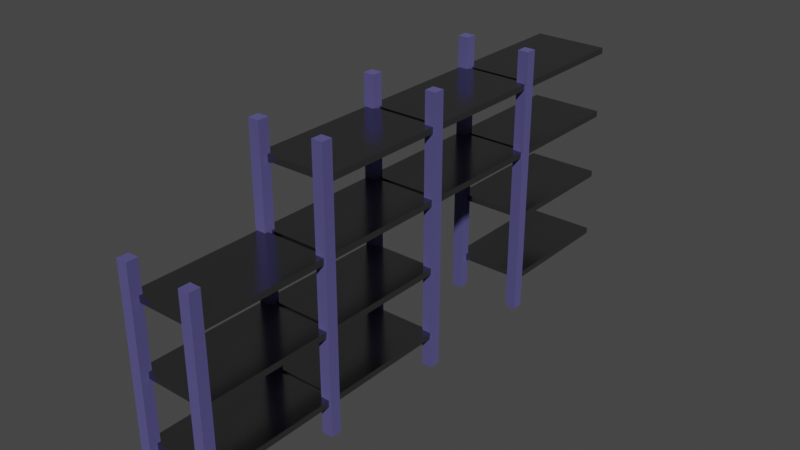 # Source: shelves-3.blend  (saved by Blender 2.93.21; exported with 4.5.12 LTS)
import bpy
from mathutils import Matrix  # noqa: F401  (used for matrix-valued properties, if any)

bpy.ops.wm.read_factory_settings(use_empty=True)
scene = bpy.context.scene
scene.name = 'Scene'

# ---- collections
col_collection = bpy.data.collections.new('Collection'); scene.collection.children.link(col_collection)

# ---- materials (node trees are filled in below, after node groups)
mat_pillars = bpy.data.materials.new('pillars')
mat_pillars.alpha_threshold = 0.0
mat_pillars.use_transparent_shadow = False
mat_pillars.line_color = (0.0, 0.0, 0.0, 1.0)
mat_shelf = bpy.data.materials.new('shelf')
mat_shelf.use_transparent_shadow = False

# ---- material node trees
mat_pillars.use_nodes = True; mat_pillars.node_tree.nodes.clear()
_N = mat_pillars.node_tree.nodes; _L = mat_pillars.node_tree.links
n0 = _N.new('ShaderNodeOutputMaterial'); n0.name = 'Material Output'; n0.location = (300, 300)
n1 = _N.new('ShaderNodeBsdfPrincipled'); n1.name = 'Principled BSDF'; n1.location = (10, 300)
n1.distribution = 'GGX'
n1.subsurface_method = 'BURLEY'
n1.inputs[0].default_value = (0.2127, 0.1969, 0.5357, 1.0)
n1.inputs[1].default_value = 1.0
n1.inputs[2].default_value = 1.0
n1.inputs[3].default_value = 1.45
n1.inputs[27].default_value = (0.0, 0.0, 0.0, 1.0)
n1.inputs[28].default_value = 1.0
_L.new(n1.outputs[0], n0.inputs[0])
n0.is_active_output = True
mat_shelf.use_nodes = True; mat_shelf.node_tree.nodes.clear()
_N = mat_shelf.node_tree.nodes; _L = mat_shelf.node_tree.links
n0 = _N.new('ShaderNodeBsdfPrincipled'); n0.name = 'Principled BSDF'; n0.location = (10, 300)
n0.distribution = 'GGX'
n0.subsurface_method = 'BURLEY'
n0.inputs[0].default_value = (0.3108, 0.3108, 0.3108, 1.0)
n0.inputs[1].default_value = 1.0
n0.inputs[2].default_value = 0.2059
n0.inputs[3].default_value = 1.45
n0.inputs[27].default_value = (0.0, 0.0, 0.0, 1.0)
n0.inputs[28].default_value = 1.0
n1 = _N.new('ShaderNodeOutputMaterial'); n1.name = 'Material Output'; n1.location = (300, 300)
_L.new(n0.outputs[0], n1.inputs[0])
n1.is_active_output = True

# ---- world
world_world = bpy.data.worlds.new('World'); scene.world = world_world
world_world.use_nodes = True; world_world.node_tree.nodes.clear()
_N = world_world.node_tree.nodes; _L = world_world.node_tree.links
n0 = _N.new('ShaderNodeOutputWorld'); n0.name = 'World Output'; n0.location = (300, 300)
n1 = _N.new('ShaderNodeBackground'); n1.name = 'Background'; n1.location = (10, 300)
n1.inputs[0].default_value = (0.05088, 0.05088, 0.05088, 1.0)
_L.new(n1.outputs[0], n0.inputs[0])
n0.is_active_output = True
world_world.color = (0.05088, 0.05088, 0.05088)
world_world.use_sun_shadow = False
world_world.sun_shadow_jitter_overblur = 0.0

# ---- meshes
me_cube = bpy.data.meshes.new('Cube')
me_cube.from_pydata([(-1.676, 0.3238, 4.0), (-1.676, 0.3238, 0.0), (-1.676, -0.3238, 4.0), (-1.676, -0.3238, 0.0), (-2.324, 0.3238, 4.0), (-2.324, 0.3238, 0.0), (-2.324, -0.3238, 4.0), (-2.324, -0.3238, 0.0), (-2.2, 0.124, 1.817), (-2.2, 0.124, 2.183), (-2.2, 7.876, 1.817), (-2.2, 7.876, 2.183), (2.2, 0.124, 1.817), (2.2, 0.124, 2.183), (2.2, 7.876, 1.817), (2.2, 7.876, 2.183), (-1.676, 8.324, 4.0), (-1.676, 8.324, 0.0), (-1.676, 7.676, 4.0), (-1.676, 7.676, 0.0), (-2.324, 8.324, 4.0), (-2.324, 8.324, 0.0), (-2.324, 7.676, 4.0), (-2.324, 7.676, 0.0), (2.324, 0.3238, 4.0), (2.324, 0.3238, 0.0), (2.324, -0.3238, 4.0), (2.324, -0.3238, 0.0), (1.676, 0.3238, 4.0), (1.676, 0.3238, 0.0), (1.676, -0.3238, 4.0), (1.676, -0.3238, 0.0), (2.324, 8.324, 4.0), (2.324, 8.324, 0.0), (2.324, 7.676, 4.0), (2.324, 7.676, 0.0), (1.676, 8.324, 4.0), (1.676, 8.324, 0.0), (1.676, 7.676, 4.0), (1.676, 7.676, 0.0), (-2.2, 8.124, 1.817), (-2.2, 8.124, 2.183), (-2.2, 15.88, 1.817), (-2.2, 15.88, 2.183), (2.2, 8.124, 1.817), (2.2, 8.124, 2.183), (2.2, 15.88, 1.817), (2.2, 15.88, 2.183), (-1.676, 16.32, 4.0), (-1.676, 16.32, 0.0), (-1.676, 15.68, 4.0), (-1.676, 15.68, 0.0), (-2.324, 16.32, 4.0), (-2.324, 16.32, 0.0), (-2.324, 15.68, 4.0), (-2.324, 15.68, 0.0), (2.324, 16.32, 4.0), (2.324, 16.32, 0.0), (2.324, 15.68, 4.0), (2.324, 15.68, 0.0), (1.676, 16.32, 4.0), (1.676, 16.32, 0.0), (1.676, 15.68, 4.0), (1.676, 15.68, 0.0), (-2.2, 16.12, 1.817), (-2.2, 16.12, 2.183), (-2.2, 23.88, 1.817), (-2.2, 23.88, 2.183), (2.2, 16.12, 1.817), (2.2, 16.12, 2.183), (2.2, 23.88, 1.817), (2.2, 23.88, 2.183), (-1.676, 24.32, 4.0), (-1.676, 24.32, 0.0), (-1.676, 23.68, 4.0), (-1.676, 23.68, 0.0), (-2.324, 24.32, 4.0), (-2.324, 24.32, 0.0), (-2.324, 23.68, 4.0), (-2.324, 23.68, 0.0), (2.324, 24.32, 4.0), (2.324, 24.32, 0.0), (2.324, 23.68, 4.0), (2.324, 23.68, 0.0), (1.676, 24.32, 4.0), (1.676, 24.32, 0.0), (1.676, 23.68, 4.0), (1.676, 23.68, 0.0), (-2.2, 24.12, 1.817), (-2.2, 24.12, 2.183), (-2.2, 31.88, 1.817), (-2.2, 31.88, 2.183), (2.2, 24.12, 1.817), (2.2, 24.12, 2.183), (2.2, 31.88, 1.817), (2.2, 31.88, 2.183), (-1.676, 0.3238, 8.0), (-1.676, 0.3238, 4.0), (-1.676, -0.3238, 8.0), (-1.676, -0.3238, 4.0), (-2.324, 0.3238, 8.0), (-2.324, 0.3238, 4.0), (-2.324, -0.3238, 8.0), (-2.324, -0.3238, 4.0), (-2.2, 0.124, 5.817), (-2.2, 0.124, 6.183), (-2.2, 7.876, 5.817), (-2.2, 7.876, 6.183), (2.2, 0.124, 5.817), (2.2, 0.124, 6.183), (2.2, 7.876, 5.817), (2.2, 7.876, 6.183), (-1.676, 8.324, 8.0), (-1.676, 8.324, 4.0), (-1.676, 7.676, 8.0), (-1.676, 7.676, 4.0), (-2.324, 8.324, 8.0), (-2.324, 8.324, 4.0), (-2.324, 7.676, 8.0), (-2.324, 7.676, 4.0), (2.324, 0.3238, 8.0), (2.324, 0.3238, 4.0), (2.324, -0.3238, 8.0), (2.324, -0.3238, 4.0), (1.676, 0.3238, 8.0), (1.676, 0.3238, 4.0), (1.676, -0.3238, 8.0), (1.676, -0.3238, 4.0), (2.324, 8.324, 8.0), (2.324, 8.324, 4.0), (2.324, 7.676, 8.0), (2.324, 7.676, 4.0), (1.676, 8.324, 8.0), (1.676, 8.324, 4.0), (1.676, 7.676, 8.0), (1.676, 7.676, 4.0), (-2.2, 8.124, 5.817), (-2.2, 8.124, 6.183), (-2.2, 15.88, 5.817), (-2.2, 15.88, 6.183), (2.2, 8.124, 5.817), (2.2, 8.124, 6.183), (2.2, 15.88, 5.817), (2.2, 15.88, 6.183), (-1.676, 16.32, 8.0), (-1.676, 16.32, 4.0), (-1.676, 15.68, 8.0), (-1.676, 15.68, 4.0), (-2.324, 16.32, 8.0), (-2.324, 16.32, 4.0), (-2.324, 15.68, 8.0), (-2.324, 15.68, 4.0), (2.324, 16.32, 8.0), (2.324, 16.32, 4.0), (2.324, 15.68, 8.0), (2.324, 15.68, 4.0), (1.676, 16.32, 8.0), (1.676, 16.32, 4.0), (1.676, 15.68, 8.0), (1.676, 15.68, 4.0), (-2.2, 16.12, 5.817), (-2.2, 16.12, 6.183), (-2.2, 23.88, 5.817), (-2.2, 23.88, 6.183), (2.2, 16.12, 5.817), (2.2, 16.12, 6.183), (2.2, 23.88, 5.817), (2.2, 23.88, 6.183), (-1.676, 24.32, 8.0), (-1.676, 24.32, 4.0), (-1.676, 23.68, 8.0), (-1.676, 23.68, 4.0), (-2.324, 24.32, 8.0), (-2.324, 24.32, 4.0), (-2.324, 23.68, 8.0), (-2.324, 23.68, 4.0), (2.324, 24.32, 8.0), (2.324, 24.32, 4.0), (2.324, 23.68, 8.0), (2.324, 23.68, 4.0), (1.676, 24.32, 8.0), (1.676, 24.32, 4.0), (1.676, 23.68, 8.0), (1.676, 23.68, 4.0), (-2.2, 24.12, 5.817), (-2.2, 24.12, 6.183), (-2.2, 31.88, 5.817), (-2.2, 31.88, 6.183), (2.2, 24.12, 5.817), (2.2, 24.12, 6.183), (2.2, 31.88, 5.817), (2.2, 31.88, 6.183), (-1.676, 0.3238, 12.0), (-1.676, 0.3238, 8.0), (-1.676, -0.3238, 12.0), (-1.676, -0.3238, 8.0), (-2.324, 0.3238, 12.0), (-2.324, 0.3238, 8.0), (-2.324, -0.3238, 12.0), (-2.324, -0.3238, 8.0), (-2.2, 0.124, 9.817), (-2.2, 0.124, 10.18), (-2.2, 7.876, 9.817), (-2.2, 7.876, 10.18), (2.2, 0.124, 9.817), (2.2, 0.124, 10.18), (2.2, 7.876, 9.817), (2.2, 7.876, 10.18), (-1.676, 8.324, 12.0), (-1.676, 8.324, 8.0), (-1.676, 7.676, 12.0), (-1.676, 7.676, 8.0), (-2.324, 8.324, 12.0), (-2.324, 8.324, 8.0), (-2.324, 7.676, 12.0), (-2.324, 7.676, 8.0), (2.324, 0.3238, 12.0), (2.324, 0.3238, 8.0), (2.324, -0.3238, 12.0), (2.324, -0.3238, 8.0), (1.676, 0.3238, 12.0), (1.676, 0.3238, 8.0), (1.676, -0.3238, 12.0), (1.676, -0.3238, 8.0), (2.324, 8.324, 12.0), (2.324, 8.324, 8.0), (2.324, 7.676, 12.0), (2.324, 7.676, 8.0), (1.676, 8.324, 12.0), (1.676, 8.324, 8.0), (1.676, 7.676, 12.0), (1.676, 7.676, 8.0), (-2.2, 8.124, 9.817), (-2.2, 8.124, 10.18), (-2.2, 15.88, 9.817), (-2.2, 15.88, 10.18), (2.2, 8.124, 9.817), (2.2, 8.124, 10.18), (2.2, 15.88, 9.817), (2.2, 15.88, 10.18), (-1.676, 16.32, 12.0), (-1.676, 16.32, 8.0), (-1.676, 15.68, 12.0), (-1.676, 15.68, 8.0), (-2.324, 16.32, 12.0), (-2.324, 16.32, 8.0), (-2.324, 15.68, 12.0), (-2.324, 15.68, 8.0), (2.324, 16.32, 12.0), (2.324, 16.32, 8.0), (2.324, 15.68, 12.0), (2.324, 15.68, 8.0), (1.676, 16.32, 12.0), (1.676, 16.32, 8.0), (1.676, 15.68, 12.0), (1.676, 15.68, 8.0), (-2.2, 16.12, 9.817), (-2.2, 16.12, 10.18), (-2.2, 23.88, 9.817), (-2.2, 23.88, 10.18), (2.2, 16.12, 9.817), (2.2, 16.12, 10.18), (2.2, 23.88, 9.817), (2.2, 23.88, 10.18), (-1.676, 24.32, 12.0), (-1.676, 24.32, 8.0), (-1.676, 23.68, 12.0), (-1.676, 23.68, 8.0), (-2.324, 24.32, 12.0), (-2.324, 24.32, 8.0), (-2.324, 23.68, 12.0), (-2.324, 23.68, 8.0), (2.324, 24.32, 12.0), (2.324, 24.32, 8.0), (2.324, 23.68, 12.0), (2.324, 23.68, 8.0), (1.676, 24.32, 12.0), (1.676, 24.32, 8.0), (1.676, 23.68, 12.0), (1.676, 23.68, 8.0), (-2.2, 24.12, 9.817), (-2.2, 24.12, 10.18), (-2.2, 31.88, 9.817), (-2.2, 31.88, 10.18), (2.2, 24.12, 9.817), (2.2, 24.12, 10.18), (2.2, 31.88, 9.817), (2.2, 31.88, 10.18), (-1.676, 8.324, 16.0), (-1.676, 8.324, 12.0), (-1.676, 7.676, 16.0), (-1.676, 7.676, 12.0), (-2.324, 8.324, 16.0), (-2.324, 8.324, 12.0), (-2.324, 7.676, 16.0), (-2.324, 7.676, 12.0), (2.324, 8.324, 16.0), (2.324, 8.324, 12.0), (2.324, 7.676, 16.0), (2.324, 7.676, 12.0), (1.676, 8.324, 16.0), (1.676, 8.324, 12.0), (1.676, 7.676, 16.0), (1.676, 7.676, 12.0), (-2.2, 8.124, 13.82), (-2.2, 8.124, 14.18), (-2.2, 15.88, 13.82), (-2.2, 15.88, 14.18), (2.2, 8.124, 13.82), (2.2, 8.124, 14.18), (2.2, 15.88, 13.82), (2.2, 15.88, 14.18), (-1.676, 16.32, 16.0), (-1.676, 16.32, 12.0), (-1.676, 15.68, 16.0), (-1.676, 15.68, 12.0), (-2.324, 16.32, 16.0), (-2.324, 16.32, 12.0), (-2.324, 15.68, 16.0), (-2.324, 15.68, 12.0), (2.324, 16.32, 16.0), (2.324, 16.32, 12.0), (2.324, 15.68, 16.0), (2.324, 15.68, 12.0), (1.676, 16.32, 16.0), (1.676, 16.32, 12.0), (1.676, 15.68, 16.0), (1.676, 15.68, 12.0), (-2.2, 16.12, 13.82), (-2.2, 16.12, 14.18), (-2.2, 23.88, 13.82), (-2.2, 23.88, 14.18), (2.2, 16.12, 13.82), (2.2, 16.12, 14.18), (2.2, 23.88, 13.82), (2.2, 23.88, 14.18), (-1.676, 24.32, 16.0), (-1.676, 24.32, 12.0), (-1.676, 23.68, 16.0), (-1.676, 23.68, 12.0), (-2.324, 24.32, 16.0), (-2.324, 24.32, 12.0), (-2.324, 23.68, 16.0), (-2.324, 23.68, 12.0), (2.324, 24.32, 16.0), (2.324, 24.32, 12.0), (2.324, 23.68, 16.0), (2.324, 23.68, 12.0), (1.676, 24.32, 16.0), (1.676, 24.32, 12.0), (1.676, 23.68, 16.0), (1.676, 23.68, 12.0), (-2.2, 24.12, 13.82), (-2.2, 24.12, 14.18), (-2.2, 31.88, 13.82), (-2.2, 31.88, 14.18), (2.2, 24.12, 13.82), (2.2, 24.12, 14.18), (2.2, 31.88, 13.82), (2.2, 31.88, 14.18)], [], [(0, 4, 6, 2), (3, 2, 6, 7), (7, 6, 4, 5), (5, 1, 3, 7), (1, 0, 2, 3), (5, 4, 0, 1), (11, 15, 14, 10), (13, 9, 8, 12), (15, 13, 12, 14), (9, 11, 10, 8), (13, 15, 11, 9), (8, 10, 14, 12), (16, 20, 22, 18), (19, 18, 22, 23), (23, 22, 20, 21), (21, 17, 19, 23), (17, 16, 18, 19), (21, 20, 16, 17), (24, 28, 30, 26), (27, 26, 30, 31), (31, 30, 28, 29), (29, 25, 27, 31), (25, 24, 26, 27), (29, 28, 24, 25), (32, 36, 38, 34), (35, 34, 38, 39), (39, 38, 36, 37), (37, 33, 35, 39), (33, 32, 34, 35), (37, 36, 32, 33), (43, 47, 46, 42), (45, 41, 40, 44), (47, 45, 44, 46), (41, 43, 42, 40), (45, 47, 43, 41), (40, 42, 46, 44), (48, 52, 54, 50), (51, 50, 54, 55), (55, 54, 52, 53), (53, 49, 51, 55), (49, 48, 50, 51), (53, 52, 48, 49), (56, 60, 62, 58), (59, 58, 62, 63), (63, 62, 60, 61), (61, 57, 59, 63), (57, 56, 58, 59), (61, 60, 56, 57), (72, 76, 78, 74), (75, 74, 78, 79), (79, 78, 76, 77), (77, 73, 75, 79), (73, 72, 74, 75), (77, 76, 72, 73), (80, 84, 86, 82), (83, 82, 86, 87), (87, 86, 84, 85), (85, 81, 83, 87), (81, 80, 82, 83), (85, 84, 80, 81), (91, 95, 94, 90), (93, 89, 88, 92), (95, 93, 92, 94), (89, 91, 90, 88), (93, 95, 91, 89), (88, 90, 94, 92), (96, 100, 102, 98), (99, 98, 102, 103), (103, 102, 100, 101), (101, 97, 99, 103), (97, 96, 98, 99), (101, 100, 96, 97), (107, 111, 110, 106), (109, 105, 104, 108), (111, 109, 108, 110), (105, 107, 106, 104), (109, 111, 107, 105), (104, 106, 110, 108), (112, 116, 118, 114), (115, 114, 118, 119), (119, 118, 116, 117), (117, 113, 115, 119), (113, 112, 114, 115), (117, 116, 112, 113), (120, 124, 126, 122), (123, 122, 126, 127), (127, 126, 124, 125), (125, 121, 123, 127), (121, 120, 122, 123), (125, 124, 120, 121), (128, 132, 134, 130), (131, 130, 134, 135), (135, 134, 132, 133), (133, 129, 131, 135), (129, 128, 130, 131), (133, 132, 128, 129), (139, 143, 142, 138), (141, 137, 136, 140), (143, 141, 140, 142), (137, 139, 138, 136), (141, 143, 139, 137), (136, 138, 142, 140), (144, 148, 150, 146), (147, 146, 150, 151), (151, 150, 148, 149), (149, 145, 147, 151), (145, 144, 146, 147), (149, 148, 144, 145), (152, 156, 158, 154), (155, 154, 158, 159), (159, 158, 156, 157), (157, 153, 155, 159), (153, 152, 154, 155), (157, 156, 152, 153), (168, 172, 174, 170), (171, 170, 174, 175), (175, 174, 172, 173), (173, 169, 171, 175), (169, 168, 170, 171), (173, 172, 168, 169), (176, 180, 182, 178), (179, 178, 182, 183), (183, 182, 180, 181), (181, 177, 179, 183), (177, 176, 178, 179), (181, 180, 176, 177), (187, 191, 190, 186), (189, 185, 184, 188), (191, 189, 188, 190), (185, 187, 186, 184), (189, 191, 187, 185), (184, 186, 190, 188), (192, 196, 198, 194), (195, 194, 198, 199), (199, 198, 196, 197), (197, 193, 195, 199), (193, 192, 194, 195), (197, 196, 192, 193), (203, 207, 206, 202), (205, 201, 200, 204), (207, 205, 204, 206), (201, 203, 202, 200), (205, 207, 203, 201), (200, 202, 206, 204), (208, 212, 214, 210), (211, 210, 214, 215), (215, 214, 212, 213), (213, 209, 211, 215), (209, 208, 210, 211), (213, 212, 208, 209), (216, 220, 222, 218), (219, 218, 222, 223), (223, 222, 220, 221), (221, 217, 219, 223), (217, 216, 218, 219), (221, 220, 216, 217), (224, 228, 230, 226), (227, 226, 230, 231), (231, 230, 228, 229), (229, 225, 227, 231), (225, 224, 226, 227), (229, 228, 224, 225), (235, 239, 238, 234), (237, 233, 232, 236), (239, 237, 236, 238), (233, 235, 234, 232), (237, 239, 235, 233), (232, 234, 238, 236), (240, 244, 246, 242), (243, 242, 246, 247), (247, 246, 244, 245), (245, 241, 243, 247), (241, 240, 242, 243), (245, 244, 240, 241), (248, 252, 254, 250), (251, 250, 254, 255), (255, 254, 252, 253), (253, 249, 251, 255), (249, 248, 250, 251), (253, 252, 248, 249), (259, 263, 262, 258), (261, 257, 256, 260), (263, 261, 260, 262), (257, 259, 258, 256), (261, 263, 259, 257), (256, 258, 262, 260), (264, 268, 270, 266), (267, 266, 270, 271), (271, 270, 268, 269), (269, 265, 267, 271), (265, 264, 266, 267), (269, 268, 264, 265), (272, 276, 278, 274), (275, 274, 278, 279), (279, 278, 276, 277), (277, 273, 275, 279), (273, 272, 274, 275), (277, 276, 272, 273), (283, 287, 286, 282), (285, 281, 280, 284), (287, 285, 284, 286), (281, 283, 282, 280), (285, 287, 283, 281), (280, 282, 286, 284), (288, 292, 294, 290), (291, 290, 294, 295), (295, 294, 292, 293), (293, 289, 291, 295), (289, 288, 290, 291), (293, 292, 288, 289), (296, 300, 302, 298), (299, 298, 302, 303), (303, 302, 300, 301), (301, 297, 299, 303), (297, 296, 298, 299), (301, 300, 296, 297), (307, 311, 310, 306), (309, 305, 304, 308), (311, 309, 308, 310), (305, 307, 306, 304), (309, 311, 307, 305), (304, 306, 310, 308), (312, 316, 318, 314), (315, 314, 318, 319), (319, 318, 316, 317), (317, 313, 315, 319), (313, 312, 314, 315), (317, 316, 312, 313), (320, 324, 326, 322), (323, 322, 326, 327), (327, 326, 324, 325), (325, 321, 323, 327), (321, 320, 322, 323), (325, 324, 320, 321), (331, 335, 334, 330), (333, 329, 328, 332), (335, 333, 332, 334), (329, 331, 330, 328), (333, 335, 331, 329), (328, 330, 334, 332), (336, 340, 342, 338), (339, 338, 342, 343), (343, 342, 340, 341), (341, 337, 339, 343), (337, 336, 338, 339), (341, 340, 336, 337), (344, 348, 350, 346), (347, 346, 350, 351), (351, 350, 348, 349), (349, 345, 347, 351), (345, 344, 346, 347), (349, 348, 344, 345), (355, 359, 358, 354), (357, 353, 352, 356), (359, 357, 356, 358), (353, 355, 354, 352), (357, 359, 355, 353), (352, 354, 358, 356)])
me_cube.polygons.foreach_set('material_index', [0, 0, 0, 0, 0, 0, 1, 1, 1, 1, 1, 1, 0, 0, 0, 0, 0, 0, 0, 0, 0, 0, 0, 0, 0, 0, 0, 0, 0, 0, 1, 1, 1, 1, 1, 1, 0, 0, 0, 0, 0, 0, 0, 0, 0, 0, 0, 0, 0, 0, 0, 0, 0, 0, 0, 0, 0, 0, 0, 0, 1, 1, 1, 1, 1, 1, 0, 0, 0, 0, 0, 0, 1, 1, 1, 1, 1, 1, 0, 0, 0, 0, 0, 0, 0, 0, 0, 0, 0, 0, 0, 0, 0, 0, 0, 0, 1, 1, 1, 1, 1, 1, 0, 0, 0, 0, 0, 0, 0, 0, 0, 0, 0, 0, 0, 0, 0, 0, 0, 0, 0, 0, 0, 0, 0, 0, 1, 1, 1, 1, 1, 1, 0, 0, 0, 0, 0, 0, 1, 1, 1, 1, 1, 1, 0, 0, 0, 0, 0, 0, 0, 0, 0, 0, 0, 0, 0, 0, 0, 0, 0, 0, 1, 1, 1, 1, 1, 1, 0, 0, 0, 0, 0, 0, 0, 0, 0, 0, 0, 0, 1, 1, 1, 1, 1, 1, 0, 0, 0, 0, 0, 0, 0, 0, 0, 0, 0, 0, 1, 1, 1, 1, 1, 1, 0, 0, 0, 0, 0, 0, 0, 0, 0, 0, 0, 0, 1, 1, 1, 1, 1, 1, 0, 0, 0, 0, 0, 0, 0, 0, 0, 0, 0, 0, 1, 1, 1, 1, 1, 1, 0, 0, 0, 0, 0, 0, 0, 0, 0, 0, 0, 0, 1, 1, 1, 1, 1, 1])
_uv = me_cube.uv_layers.new(name='UVMap')
_uv.uv.foreach_set('vector', [0.625, 0.5, 0.875, 0.5, 0.875, 0.75, 0.625, 0.75, 0.375, 0.75, 0.625, 0.75, 0.625, 1.0, 0.375, 1.0, 0.375, 0.0, 0.625, 0.0, 0.625, 0.25, 0.375, 0.25, 0.125, 0.5, 0.375, 0.5, 0.375, 0.75, 0.125, 0.75, 0.375, 0.5, 0.625, 0.5, 0.625, 0.75, 0.375, 0.75, 0.375, 0.25, 0.625, 0.25, 0.625, 0.5, 0.375, 0.5, 0.375, 0.0, 0.375, 0.25, 0.625, 0.25, 0.625, 0.0, 0.375, 0.25, 0.375, 0.5, 0.625, 0.5, 0.625, 0.25, 0.375, 0.5, 0.375, 0.75, 0.625, 0.75, 0.625, 0.5, 0.375, 0.75, 0.375, 1.0, 0.625, 1.0, 0.625, 0.75, 0.125, 0.5, 0.125, 0.75, 0.375, 0.75, 0.375, 0.5, 0.625, 0.5, 0.625, 0.75, 0.875, 0.75, 0.875, 0.5, 0.625, 0.5, 0.875, 0.5, 0.875, 0.75, 0.625, 0.75, 0.375, 0.75, 0.625, 0.75, 0.625, 1.0, 0.375, 1.0, 0.375, 0.0, 0.625, 0.0, 0.625, 0.25, 0.375, 0.25, 0.125, 0.5, 0.375, 0.5, 0.375, 0.75, 0.125, 0.75, 0.375, 0.5, 0.625, 0.5, 0.625, 0.75, 0.375, 0.75, 0.375, 0.25, 0.625, 0.25, 0.625, 0.5, 0.375, 0.5, 0.625, 0.5, 0.875, 0.5, 0.875, 0.75, 0.625, 0.75, 0.375, 0.75, 0.625, 0.75, 0.625, 1.0, 0.375, 1.0, 0.375, 0.0, 0.625, 0.0, 0.625, 0.25, 0.375, 0.25, 0.125, 0.5, 0.375, 0.5, 0.375, 0.75, 0.125, 0.75, 0.375, 0.5, 0.625, 0.5, 0.625, 0.75, 0.375, 0.75, 0.375, 0.25, 0.625, 0.25, 0.625, 0.5, 0.375, 0.5, 0.625, 0.5, 0.875, 0.5, 0.875, 0.75, 0.625, 0.75, 0.375, 0.75, 0.625, 0.75, 0.625, 1.0, 0.375, 1.0, 0.375, 0.0, 0.625, 0.0, 0.625, 0.25, 0.375, 0.25, 0.125, 0.5, 0.375, 0.5, 0.375, 0.75, 0.125, 0.75, 0.375, 0.5, 0.625, 0.5, 0.625, 0.75, 0.375, 0.75, 0.375, 0.25, 0.625, 0.25, 0.625, 0.5, 0.375, 0.5, 0.375, 0.0, 0.375, 0.25, 0.625, 0.25, 0.625, 0.0, 0.375, 0.25, 0.375, 0.5, 0.625, 0.5, 0.625, 0.25, 0.375, 0.5, 0.375, 0.75, 0.625, 0.75, 0.625, 0.5, 0.375, 0.75, 0.375, 1.0, 0.625, 1.0, 0.625, 0.75, 0.125, 0.5, 0.125, 0.75, 0.375, 0.75, 0.375, 0.5, 0.625, 0.5, 0.625, 0.75, 0.875, 0.75, 0.875, 0.5, 0.625, 0.5, 0.875, 0.5, 0.875, 0.75, 0.625, 0.75, 0.375, 0.75, 0.625, 0.75, 0.625, 1.0, 0.375, 1.0, 0.375, 0.0, 0.625, 0.0, 0.625, 0.25, 0.375, 0.25, 0.125, 0.5, 0.375, 0.5, 0.375, 0.75, 0.125, 0.75, 0.375, 0.5, 0.625, 0.5, 0.625, 0.75, 0.375, 0.75, 0.375, 0.25, 0.625, 0.25, 0.625, 0.5, 0.375, 0.5, 0.625, 0.5, 0.875, 0.5, 0.875, 0.75, 0.625, 0.75, 0.375, 0.75, 0.625, 0.75, 0.625, 1.0, 0.375, 1.0, 0.375, 0.0, 0.625, 0.0, 0.625, 0.25, 0.375, 0.25, 0.125, 0.5, 0.375, 0.5, 0.375, 0.75, 0.125, 0.75, 0.375, 0.5, 0.625, 0.5, 0.625, 0.75, 0.375, 0.75, 0.375, 0.25, 0.625, 0.25, 0.625, 0.5, 0.375, 0.5, 0.625, 0.5, 0.875, 0.5, 0.875, 0.75, 0.625, 0.75, 0.375, 0.75, 0.625, 0.75, 0.625, 1.0, 0.375, 1.0, 0.375, 0.0, 0.625, 0.0, 0.625, 0.25, 0.375, 0.25, 0.125, 0.5, 0.375, 0.5, 0.375, 0.75, 0.125, 0.75, 0.375, 0.5, 0.625, 0.5, 0.625, 0.75, 0.375, 0.75, 0.375, 0.25, 0.625, 0.25, 0.625, 0.5, 0.375, 0.5, 0.625, 0.5, 0.875, 0.5, 0.875, 0.75, 0.625, 0.75, 0.375, 0.75, 0.625, 0.75, 0.625, 1.0, 0.375, 1.0, 0.375, 0.0, 0.625, 0.0, 0.625, 0.25, 0.375, 0.25, 0.125, 0.5, 0.375, 0.5, 0.375, 0.75, 0.125, 0.75, 0.375, 0.5, 0.625, 0.5, 0.625, 0.75, 0.375, 0.75, 0.375, 0.25, 0.625, 0.25, 0.625, 0.5, 0.375, 0.5, 0.375, 0.0, 0.375, 0.25, 0.625, 0.25, 0.625, 0.0, 0.375, 0.25, 0.375, 0.5, 0.625, 0.5, 0.625, 0.25, 0.375, 0.5, 0.375, 0.75, 0.625, 0.75, 0.625, 0.5, 0.375, 0.75, 0.375, 1.0, 0.625, 1.0, 0.625, 0.75, 0.125, 0.5, 0.125, 0.75, 0.375, 0.75, 0.375, 0.5, 0.625, 0.5, 0.625, 0.75, 0.875, 0.75, 0.875, 0.5, 0.625, 0.5, 0.875, 0.5, 0.875, 0.75, 0.625, 0.75, 0.375, 0.75, 0.625, 0.75, 0.625, 1.0, 0.375, 1.0, 0.375, 0.0, 0.625, 0.0, 0.625, 0.25, 0.375, 0.25, 0.125, 0.5, 0.375, 0.5, 0.375, 0.75, 0.125, 0.75, 0.375, 0.5, 0.625, 0.5, 0.625, 0.75, 0.375, 0.75, 0.375, 0.25, 0.625, 0.25, 0.625, 0.5, 0.375, 0.5, 0.375, 0.0, 0.375, 0.25, 0.625, 0.25, 0.625, 0.0, 0.375, 0.25, 0.375, 0.5, 0.625, 0.5, 0.625, 0.25, 0.375, 0.5, 0.375, 0.75, 0.625, 0.75, 0.625, 0.5, 0.375, 0.75, 0.375, 1.0, 0.625, 1.0, 0.625, 0.75, 0.125, 0.5, 0.125, 0.75, 0.375, 0.75, 0.375, 0.5, 0.625, 0.5, 0.625, 0.75, 0.875, 0.75, 0.875, 0.5, 0.625, 0.5, 0.875, 0.5, 0.875, 0.75, 0.625, 0.75, 0.375, 0.75, 0.625, 0.75, 0.625, 1.0, 0.375, 1.0, 0.375, 0.0, 0.625, 0.0, 0.625, 0.25, 0.375, 0.25, 0.125, 0.5, 0.375, 0.5, 0.375, 0.75, 0.125, 0.75, 0.375, 0.5, 0.625, 0.5, 0.625, 0.75, 0.375, 0.75, 0.375, 0.25, 0.625, 0.25, 0.625, 0.5, 0.375, 0.5, 0.625, 0.5, 0.875, 0.5, 0.875, 0.75, 0.625, 0.75, 0.375, 0.75, 0.625, 0.75, 0.625, 1.0, 0.375, 1.0, 0.375, 0.0, 0.625, 0.0, 0.625, 0.25, 0.375, 0.25, 0.125, 0.5, 0.375, 0.5, 0.375, 0.75, 0.125, 0.75, 0.375, 0.5, 0.625, 0.5, 0.625, 0.75, 0.375, 0.75, 0.375, 0.25, 0.625, 0.25, 0.625, 0.5, 0.375, 0.5, 0.625, 0.5, 0.875, 0.5, 0.875, 0.75, 0.625, 0.75, 0.375, 0.75, 0.625, 0.75, 0.625, 1.0, 0.375, 1.0, 0.375, 0.0, 0.625, 0.0, 0.625, 0.25, 0.375, 0.25, 0.125, 0.5, 0.375, 0.5, 0.375, 0.75, 0.125, 0.75, 0.375, 0.5, 0.625, 0.5, 0.625, 0.75, 0.375, 0.75, 0.375, 0.25, 0.625, 0.25, 0.625, 0.5, 0.375, 0.5, 0.375, 0.0, 0.375, 0.25, 0.625, 0.25, 0.625, 0.0, 0.375, 0.25, 0.375, 0.5, 0.625, 0.5, 0.625, 0.25, 0.375, 0.5, 0.375, 0.75, 0.625, 0.75, 0.625, 0.5, 0.375, 0.75, 0.375, 1.0, 0.625, 1.0, 0.625, 0.75, 0.125, 0.5, 0.125, 0.75, 0.375, 0.75, 0.375, 0.5, 0.625, 0.5, 0.625, 0.75, 0.875, 0.75, 0.875, 0.5, 0.625, 0.5, 0.875, 0.5, 0.875, 0.75, 0.625, 0.75, 0.375, 0.75, 0.625, 0.75, 0.625, 1.0, 0.375, 1.0, 0.375, 0.0, 0.625, 0.0, 0.625, 0.25, 0.375, 0.25, 0.125, 0.5, 0.375, 0.5, 0.375, 0.75, 0.125, 0.75, 0.375, 0.5, 0.625, 0.5, 0.625, 0.75, 0.375, 0.75, 0.375, 0.25, 0.625, 0.25, 0.625, 0.5, 0.375, 0.5, 0.625, 0.5, 0.875, 0.5, 0.875, 0.75, 0.625, 0.75, 0.375, 0.75, 0.625, 0.75, 0.625, 1.0, 0.375, 1.0, 0.375, 0.0, 0.625, 0.0, 0.625, 0.25, 0.375, 0.25, 0.125, 0.5, 0.375, 0.5, 0.375, 0.75, 0.125, 0.75, 0.375, 0.5, 0.625, 0.5, 0.625, 0.75, 0.375, 0.75, 0.375, 0.25, 0.625, 0.25, 0.625, 0.5, 0.375, 0.5, 0.625, 0.5, 0.875, 0.5, 0.875, 0.75, 0.625, 0.75, 0.375, 0.75, 0.625, 0.75, 0.625, 1.0, 0.375, 1.0, 0.375, 0.0, 0.625, 0.0, 0.625, 0.25, 0.375, 0.25, 0.125, 0.5, 0.375, 0.5, 0.375, 0.75, 0.125, 0.75, 0.375, 0.5, 0.625, 0.5, 0.625, 0.75, 0.375, 0.75, 0.375, 0.25, 0.625, 0.25, 0.625, 0.5, 0.375, 0.5, 0.625, 0.5, 0.875, 0.5, 0.875, 0.75, 0.625, 0.75, 0.375, 0.75, 0.625, 0.75, 0.625, 1.0, 0.375, 1.0, 0.375, 0.0, 0.625, 0.0, 0.625, 0.25, 0.375, 0.25, 0.125, 0.5, 0.375, 0.5, 0.375, 0.75, 0.125, 0.75, 0.375, 0.5, 0.625, 0.5, 0.625, 0.75, 0.375, 0.75, 0.375, 0.25, 0.625, 0.25, 0.625, 0.5, 0.375, 0.5, 0.375, 0.0, 0.375, 0.25, 0.625, 0.25, 0.625, 0.0, 0.375, 0.25, 0.375, 0.5, 0.625, 0.5, 0.625, 0.25, 0.375, 0.5, 0.375, 0.75, 0.625, 0.75, 0.625, 0.5, 0.375, 0.75, 0.375, 1.0, 0.625, 1.0, 0.625, 0.75, 0.125, 0.5, 0.125, 0.75, 0.375, 0.75, 0.375, 0.5, 0.625, 0.5, 0.625, 0.75, 0.875, 0.75, 0.875, 0.5, 0.625, 0.5, 0.875, 0.5, 0.875, 0.75, 0.625, 0.75, 0.375, 0.75, 0.625, 0.75, 0.625, 1.0, 0.375, 1.0, 0.375, 0.0, 0.625, 0.0, 0.625, 0.25, 0.375, 0.25, 0.125, 0.5, 0.375, 0.5, 0.375, 0.75, 0.125, 0.75, 0.375, 0.5, 0.625, 0.5, 0.625, 0.75, 0.375, 0.75, 0.375, 0.25, 0.625, 0.25, 0.625, 0.5, 0.375, 0.5, 0.375, 0.0, 0.375, 0.25, 0.625, 0.25, 0.625, 0.0, 0.375, 0.25, 0.375, 0.5, 0.625, 0.5, 0.625, 0.25, 0.375, 0.5, 0.375, 0.75, 0.625, 0.75, 0.625, 0.5, 0.375, 0.75, 0.375, 1.0, 0.625, 1.0, 0.625, 0.75, 0.125, 0.5, 0.125, 0.75, 0.375, 0.75, 0.375, 0.5, 0.625, 0.5, 0.625, 0.75, 0.875, 0.75, 0.875, 0.5, 0.625, 0.5, 0.875, 0.5, 0.875, 0.75, 0.625, 0.75, 0.375, 0.75, 0.625, 0.75, 0.625, 1.0, 0.375, 1.0, 0.375, 0.0, 0.625, 0.0, 0.625, 0.25, 0.375, 0.25, 0.125, 0.5, 0.375, 0.5, 0.375, 0.75, 0.125, 0.75, 0.375, 0.5, 0.625, 0.5, 0.625, 0.75, 0.375, 0.75, 0.375, 0.25, 0.625, 0.25, 0.625, 0.5, 0.375, 0.5, 0.625, 0.5, 0.875, 0.5, 0.875, 0.75, 0.625, 0.75, 0.375, 0.75, 0.625, 0.75, 0.625, 1.0, 0.375, 1.0, 0.375, 0.0, 0.625, 0.0, 0.625, 0.25, 0.375, 0.25, 0.125, 0.5, 0.375, 0.5, 0.375, 0.75, 0.125, 0.75, 0.375, 0.5, 0.625, 0.5, 0.625, 0.75, 0.375, 0.75, 0.375, 0.25, 0.625, 0.25, 0.625, 0.5, 0.375, 0.5, 0.625, 0.5, 0.875, 0.5, 0.875, 0.75, 0.625, 0.75, 0.375, 0.75, 0.625, 0.75, 0.625, 1.0, 0.375, 1.0, 0.375, 0.0, 0.625, 0.0, 0.625, 0.25, 0.375, 0.25, 0.125, 0.5, 0.375, 0.5, 0.375, 0.75, 0.125, 0.75, 0.375, 0.5, 0.625, 0.5, 0.625, 0.75, 0.375, 0.75, 0.375, 0.25, 0.625, 0.25, 0.625, 0.5, 0.375, 0.5, 0.375, 0.0, 0.375, 0.25, 0.625, 0.25, 0.625, 0.0, 0.375, 0.25, 0.375, 0.5, 0.625, 0.5, 0.625, 0.25, 0.375, 0.5, 0.375, 0.75, 0.625, 0.75, 0.625, 0.5, 0.375, 0.75, 0.375, 1.0, 0.625, 1.0, 0.625, 0.75, 0.125, 0.5, 0.125, 0.75, 0.375, 0.75, 0.375, 0.5, 0.625, 0.5, 0.625, 0.75, 0.875, 0.75, 0.875, 0.5, 0.625, 0.5, 0.875, 0.5, 0.875, 0.75, 0.625, 0.75, 0.375, 0.75, 0.625, 0.75, 0.625, 1.0, 0.375, 1.0, 0.375, 0.0, 0.625, 0.0, 0.625, 0.25, 0.375, 0.25, 0.125, 0.5, 0.375, 0.5, 0.375, 0.75, 0.125, 0.75, 0.375, 0.5, 0.625, 0.5, 0.625, 0.75, 0.375, 0.75, 0.375, 0.25, 0.625, 0.25, 0.625, 0.5, 0.375, 0.5, 0.625, 0.5, 0.875, 0.5, 0.875, 0.75, 0.625, 0.75, 0.375, 0.75, 0.625, 0.75, 0.625, 1.0, 0.375, 1.0, 0.375, 0.0, 0.625, 0.0, 0.625, 0.25, 0.375, 0.25, 0.125, 0.5, 0.375, 0.5, 0.375, 0.75, 0.125, 0.75, 0.375, 0.5, 0.625, 0.5, 0.625, 0.75, 0.375, 0.75, 0.375, 0.25, 0.625, 0.25, 0.625, 0.5, 0.375, 0.5, 0.375, 0.0, 0.375, 0.25, 0.625, 0.25, 0.625, 0.0, 0.375, 0.25, 0.375, 0.5, 0.625, 0.5, 0.625, 0.25, 0.375, 0.5, 0.375, 0.75, 0.625, 0.75, 0.625, 0.5, 0.375, 0.75, 0.375, 1.0, 0.625, 1.0, 0.625, 0.75, 0.125, 0.5, 0.125, 0.75, 0.375, 0.75, 0.375, 0.5, 0.625, 0.5, 0.625, 0.75, 0.875, 0.75, 0.875, 0.5, 0.625, 0.5, 0.875, 0.5, 0.875, 0.75, 0.625, 0.75, 0.375, 0.75, 0.625, 0.75, 0.625, 1.0, 0.375, 1.0, 0.375, 0.0, 0.625, 0.0, 0.625, 0.25, 0.375, 0.25, 0.125, 0.5, 0.375, 0.5, 0.375, 0.75, 0.125, 0.75, 0.375, 0.5, 0.625, 0.5, 0.625, 0.75, 0.375, 0.75, 0.375, 0.25, 0.625, 0.25, 0.625, 0.5, 0.375, 0.5, 0.625, 0.5, 0.875, 0.5, 0.875, 0.75, 0.625, 0.75, 0.375, 0.75, 0.625, 0.75, 0.625, 1.0, 0.375, 1.0, 0.375, 0.0, 0.625, 0.0, 0.625, 0.25, 0.375, 0.25, 0.125, 0.5, 0.375, 0.5, 0.375, 0.75, 0.125, 0.75, 0.375, 0.5, 0.625, 0.5, 0.625, 0.75, 0.375, 0.75, 0.375, 0.25, 0.625, 0.25, 0.625, 0.5, 0.375, 0.5, 0.375, 0.0, 0.375, 0.25, 0.625, 0.25, 0.625, 0.0, 0.375, 0.25, 0.375, 0.5, 0.625, 0.5, 0.625, 0.25, 0.375, 0.5, 0.375, 0.75, 0.625, 0.75, 0.625, 0.5, 0.375, 0.75, 0.375, 1.0, 0.625, 1.0, 0.625, 0.75, 0.125, 0.5, 0.125, 0.75, 0.375, 0.75, 0.375, 0.5, 0.625, 0.5, 0.625, 0.75, 0.875, 0.75, 0.875, 0.5, 0.625, 0.5, 0.875, 0.5, 0.875, 0.75, 0.625, 0.75, 0.375, 0.75, 0.625, 0.75, 0.625, 1.0, 0.375, 1.0, 0.375, 0.0, 0.625, 0.0, 0.625, 0.25, 0.375, 0.25, 0.125, 0.5, 0.375, 0.5, 0.375, 0.75, 0.125, 0.75, 0.375, 0.5, 0.625, 0.5, 0.625, 0.75, 0.375, 0.75, 0.375, 0.25, 0.625, 0.25, 0.625, 0.5, 0.375, 0.5, 0.625, 0.5, 0.875, 0.5, 0.875, 0.75, 0.625, 0.75, 0.375, 0.75, 0.625, 0.75, 0.625, 1.0, 0.375, 1.0, 0.375, 0.0, 0.625, 0.0, 0.625, 0.25, 0.375, 0.25, 0.125, 0.5, 0.375, 0.5, 0.375, 0.75, 0.125, 0.75, 0.375, 0.5, 0.625, 0.5, 0.625, 0.75, 0.375, 0.75, 0.375, 0.25, 0.625, 0.25, 0.625, 0.5, 0.375, 0.5, 0.375, 0.0, 0.375, 0.25, 0.625, 0.25, 0.625, 0.0, 0.375, 0.25, 0.375, 0.5, 0.625, 0.5, 0.625, 0.25, 0.375, 0.5, 0.375, 0.75, 0.625, 0.75, 0.625, 0.5, 0.375, 0.75, 0.375, 1.0, 0.625, 1.0, 0.625, 0.75, 0.125, 0.5, 0.125, 0.75, 0.375, 0.75, 0.375, 0.5, 0.625, 0.5, 0.625, 0.75, 0.875, 0.75, 0.875, 0.5, 0.625, 0.5, 0.875, 0.5, 0.875, 0.75, 0.625, 0.75, 0.375, 0.75, 0.625, 0.75, 0.625, 1.0, 0.375, 1.0, 0.375, 0.0, 0.625, 0.0, 0.625, 0.25, 0.375, 0.25, 0.125, 0.5, 0.375, 0.5, 0.375, 0.75, 0.125, 0.75, 0.375, 0.5, 0.625, 0.5, 0.625, 0.75, 0.375, 0.75, 0.375, 0.25, 0.625, 0.25, 0.625, 0.5, 0.375, 0.5, 0.625, 0.5, 0.875, 0.5, 0.875, 0.75, 0.625, 0.75, 0.375, 0.75, 0.625, 0.75, 0.625, 1.0, 0.375, 1.0, 0.375, 0.0, 0.625, 0.0, 0.625, 0.25, 0.375, 0.25, 0.125, 0.5, 0.375, 0.5, 0.375, 0.75, 0.125, 0.75, 0.375, 0.5, 0.625, 0.5, 0.625, 0.75, 0.375, 0.75, 0.375, 0.25, 0.625, 0.25, 0.625, 0.5, 0.375, 0.5, 0.375, 0.0, 0.375, 0.25, 0.625, 0.25, 0.625, 0.0, 0.375, 0.25, 0.375, 0.5, 0.625, 0.5, 0.625, 0.25, 0.375, 0.5, 0.375, 0.75, 0.625, 0.75, 0.625, 0.5, 0.375, 0.75, 0.375, 1.0, 0.625, 1.0, 0.625, 0.75, 0.125, 0.5, 0.125, 0.75, 0.375, 0.75, 0.375, 0.5, 0.625, 0.5, 0.625, 0.75, 0.875, 0.75, 0.875, 0.5, 0.625, 0.5, 0.875, 0.5, 0.875, 0.75, 0.625, 0.75, 0.375, 0.75, 0.625, 0.75, 0.625, 1.0, 0.375, 1.0, 0.375, 0.0, 0.625, 0.0, 0.625, 0.25, 0.375, 0.25, 0.125, 0.5, 0.375, 0.5, 0.375, 0.75, 0.125, 0.75, 0.375, 0.5, 0.625, 0.5, 0.625, 0.75, 0.375, 0.75, 0.375, 0.25, 0.625, 0.25, 0.625, 0.5, 0.375, 0.5, 0.625, 0.5, 0.875, 0.5, 0.875, 0.75, 0.625, 0.75, 0.375, 0.75, 0.625, 0.75, 0.625, 1.0, 0.375, 1.0, 0.375, 0.0, 0.625, 0.0, 0.625, 0.25, 0.375, 0.25, 0.125, 0.5, 0.375, 0.5, 0.375, 0.75, 0.125, 0.75, 0.375, 0.5, 0.625, 0.5, 0.625, 0.75, 0.375, 0.75, 0.375, 0.25, 0.625, 0.25, 0.625, 0.5, 0.375, 0.5, 0.375, 0.0, 0.375, 0.25, 0.625, 0.25, 0.625, 0.0, 0.375, 0.25, 0.375, 0.5, 0.625, 0.5, 0.625, 0.25, 0.375, 0.5, 0.375, 0.75, 0.625, 0.75, 0.625, 0.5, 0.375, 0.75, 0.375, 1.0, 0.625, 1.0, 0.625, 0.75, 0.125, 0.5, 0.125, 0.75, 0.375, 0.75, 0.375, 0.5, 0.625, 0.5, 0.625, 0.75, 0.875, 0.75, 0.875, 0.5])
me_cube.materials.append(mat_pillars)
me_cube.materials.append(mat_shelf)
me_cube.use_remesh_preserve_volume = False
me_cube.use_remesh_preserve_attributes = False
me_cube.use_mirror_vertex_groups = False
me_cube.update()

# ---- objects
ob_shelf_1 = bpy.data.objects.new('shelf-1', me_cube)

# ---- transforms, parenting, visibility, modifiers, constraints
ob_shelf_1.location = (0.0, 0.0, 0.0)
ob_shelf_1.lock_rotations_4d = False
ob_shelf_1.empty_display_type = 'ARROWS'
ob_shelf_1.lineart.crease_threshold = 0.0

# ---- collection membership
col_collection.objects.link(ob_shelf_1)

# ---- scene / render settings (as saved in the file)
scene.frame_start = 1; scene.frame_end = 250; scene.frame_set(1)
scene.render.engine = 'BLENDER_EEVEE_NEXT'
scene.cycles.use_denoising = False
scene.cycles.samples = 128
scene.cycles.sampling_pattern = 'TABULATED_SOBOL'
scene.cycles.use_adaptive_sampling = False
scene.cycles.use_light_tree = False
scene.view_settings.view_transform = 'Filmic'
bpy.context.view_layer.update()

# ---- added for rendering (the .blend has no active camera and no usable light): camera, sun
cam_auto = bpy.data.cameras.new('AutoCamera')
cam_auto.lens = 50.0
cam_auto.sensor_width = 36.0
cam_auto.clip_end = 1000.0
ob_auto_camera = bpy.data.objects.new('AutoCamera', cam_auto)
scene.collection.objects.link(ob_auto_camera)
ob_auto_camera.location = (33.544, -24.4767, 34.8352)
ob_auto_camera.rotation_euler = (1.09748, -7.21219e-08, 0.694738)
scene.camera = ob_auto_camera
light_auto_sun = bpy.data.lights.new('AutoSun', 'SUN')
light_auto_sun.energy = 3.0
light_auto_sun.angle = 0.0523599
ob_auto_sun = bpy.data.objects.new('AutoSun', light_auto_sun)
scene.collection.objects.link(ob_auto_sun)
ob_auto_sun.rotation_euler = (0.872665, 0.174533, 0.523599)
bpy.context.view_layer.update()
